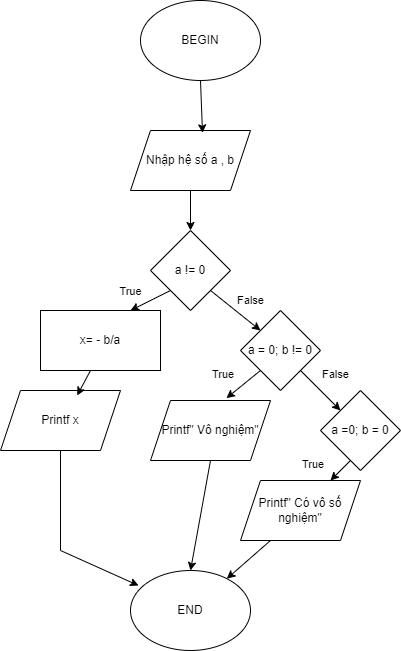

The diagram above was exported from draw.io. Its source (the exported page's mxGraphModel, read from the mxfile embedded in the PNG):
<mxGraphModel dx="780" dy="496" grid="1" gridSize="10" guides="1" tooltips="1" connect="1" arrows="1" fold="1" page="1" pageScale="1" pageWidth="850" pageHeight="1100" math="0" shadow="0">
  <root>
    <mxCell id="0" />
    <mxCell id="1" parent="0" />
    <mxCell id="7fwVxkypKOMGCe9NhcHx-1" value="BEGIN" style="ellipse;whiteSpace=wrap;html=1;" vertex="1" parent="1">
      <mxGeometry x="310" y="50" width="120" height="80" as="geometry" />
    </mxCell>
    <mxCell id="7fwVxkypKOMGCe9NhcHx-2" value="Nhập hệ số a , b" style="shape=parallelogram;perimeter=parallelogramPerimeter;whiteSpace=wrap;html=1;fixedSize=1;" vertex="1" parent="1">
      <mxGeometry x="300" y="180" width="120" height="60" as="geometry" />
    </mxCell>
    <mxCell id="7fwVxkypKOMGCe9NhcHx-3" value="a != 0" style="rhombus;whiteSpace=wrap;html=1;" vertex="1" parent="1">
      <mxGeometry x="320" y="280" width="80" height="80" as="geometry" />
    </mxCell>
    <mxCell id="7fwVxkypKOMGCe9NhcHx-4" value="a = 0; b != 0" style="rhombus;whiteSpace=wrap;html=1;" vertex="1" parent="1">
      <mxGeometry x="410" y="360" width="80" height="80" as="geometry" />
    </mxCell>
    <mxCell id="7fwVxkypKOMGCe9NhcHx-5" value="Printf x" style="shape=parallelogram;perimeter=parallelogramPerimeter;whiteSpace=wrap;html=1;fixedSize=1;" vertex="1" parent="1">
      <mxGeometry x="170" y="440" width="120" height="60" as="geometry" />
    </mxCell>
    <mxCell id="7fwVxkypKOMGCe9NhcHx-6" value="x= - b/a" style="rounded=0;whiteSpace=wrap;html=1;" vertex="1" parent="1">
      <mxGeometry x="210" y="360" width="120" height="60" as="geometry" />
    </mxCell>
    <mxCell id="7fwVxkypKOMGCe9NhcHx-7" value="a =0; b = 0" style="rhombus;whiteSpace=wrap;html=1;" vertex="1" parent="1">
      <mxGeometry x="490" y="440" width="80" height="80" as="geometry" />
    </mxCell>
    <mxCell id="7fwVxkypKOMGCe9NhcHx-8" value="Printf&quot; Vô nghiệm&quot;" style="shape=parallelogram;perimeter=parallelogramPerimeter;whiteSpace=wrap;html=1;fixedSize=1;" vertex="1" parent="1">
      <mxGeometry x="320" y="450" width="120" height="60" as="geometry" />
    </mxCell>
    <mxCell id="7fwVxkypKOMGCe9NhcHx-9" value="Printf&quot; Có vô số nghiệm&quot;" style="shape=parallelogram;perimeter=parallelogramPerimeter;whiteSpace=wrap;html=1;fixedSize=1;" vertex="1" parent="1">
      <mxGeometry x="410" y="530" width="120" height="60" as="geometry" />
    </mxCell>
    <mxCell id="7fwVxkypKOMGCe9NhcHx-10" value="END" style="ellipse;whiteSpace=wrap;html=1;" vertex="1" parent="1">
      <mxGeometry x="300" y="620" width="120" height="80" as="geometry" />
    </mxCell>
    <mxCell id="7fwVxkypKOMGCe9NhcHx-11" value="" style="endArrow=classic;html=1;rounded=0;entryX=0.6;entryY=0.039;entryDx=0;entryDy=0;entryPerimeter=0;" edge="1" parent="1" target="7fwVxkypKOMGCe9NhcHx-2">
      <mxGeometry width="50" height="50" relative="1" as="geometry">
        <mxPoint x="370" y="130" as="sourcePoint" />
        <mxPoint x="420" y="80" as="targetPoint" />
      </mxGeometry>
    </mxCell>
    <mxCell id="7fwVxkypKOMGCe9NhcHx-12" value="" style="endArrow=classic;html=1;rounded=0;entryX=0.5;entryY=0;entryDx=0;entryDy=0;" edge="1" parent="1" target="7fwVxkypKOMGCe9NhcHx-3">
      <mxGeometry width="50" height="50" relative="1" as="geometry">
        <mxPoint x="360" y="240" as="sourcePoint" />
        <mxPoint x="410" y="190" as="targetPoint" />
      </mxGeometry>
    </mxCell>
    <mxCell id="7fwVxkypKOMGCe9NhcHx-13" value="True" style="endArrow=classic;html=1;rounded=0;verticalAlign=bottom;" edge="1" parent="1">
      <mxGeometry x="0.8" y="-9" width="50" height="50" relative="1" as="geometry">
        <mxPoint x="340" y="340" as="sourcePoint" />
        <mxPoint x="300" y="360" as="targetPoint" />
        <Array as="points">
          <mxPoint x="300" y="360" />
        </Array>
        <mxPoint as="offset" />
      </mxGeometry>
    </mxCell>
    <mxCell id="7fwVxkypKOMGCe9NhcHx-14" value="" style="endArrow=classic;html=1;rounded=0;entryX=0.639;entryY=0.083;entryDx=0;entryDy=0;entryPerimeter=0;" edge="1" parent="1" target="7fwVxkypKOMGCe9NhcHx-5">
      <mxGeometry width="50" height="50" relative="1" as="geometry">
        <mxPoint x="260" y="420" as="sourcePoint" />
        <mxPoint x="310" y="370" as="targetPoint" />
      </mxGeometry>
    </mxCell>
    <mxCell id="7fwVxkypKOMGCe9NhcHx-15" value="False" style="endArrow=classic;html=1;rounded=0;entryX=0;entryY=0;entryDx=0;entryDy=0;" edge="1" parent="1" target="7fwVxkypKOMGCe9NhcHx-4">
      <mxGeometry x="0.1707" y="17" width="50" height="50" relative="1" as="geometry">
        <mxPoint x="380" y="340" as="sourcePoint" />
        <mxPoint x="430" y="290" as="targetPoint" />
        <mxPoint as="offset" />
      </mxGeometry>
    </mxCell>
    <mxCell id="7fwVxkypKOMGCe9NhcHx-16" value="" style="endArrow=classic;html=1;rounded=0;" edge="1" parent="1" target="7fwVxkypKOMGCe9NhcHx-7">
      <mxGeometry width="50" height="50" relative="1" as="geometry">
        <mxPoint x="470" y="420" as="sourcePoint" />
        <mxPoint x="520" y="370" as="targetPoint" />
      </mxGeometry>
    </mxCell>
    <mxCell id="7fwVxkypKOMGCe9NhcHx-17" value="" style="endArrow=classic;html=1;rounded=0;" edge="1" parent="1" target="7fwVxkypKOMGCe9NhcHx-10">
      <mxGeometry width="50" height="50" relative="1" as="geometry">
        <mxPoint x="440" y="590" as="sourcePoint" />
        <mxPoint x="490" y="540" as="targetPoint" />
      </mxGeometry>
    </mxCell>
    <mxCell id="7fwVxkypKOMGCe9NhcHx-18" value="" style="endArrow=classic;html=1;rounded=0;entryX=0.633;entryY=-0.039;entryDx=0;entryDy=0;entryPerimeter=0;" edge="1" parent="1" target="7fwVxkypKOMGCe9NhcHx-8">
      <mxGeometry width="50" height="50" relative="1" as="geometry">
        <mxPoint x="430" y="420" as="sourcePoint" />
        <mxPoint x="480" y="370" as="targetPoint" />
      </mxGeometry>
    </mxCell>
    <mxCell id="7fwVxkypKOMGCe9NhcHx-19" value="" style="endArrow=classic;html=1;rounded=0;entryX=0.067;entryY=0.188;entryDx=0;entryDy=0;entryPerimeter=0;" edge="1" parent="1" target="7fwVxkypKOMGCe9NhcHx-10">
      <mxGeometry width="50" height="50" relative="1" as="geometry">
        <mxPoint x="230" y="500" as="sourcePoint" />
        <mxPoint x="280" y="450" as="targetPoint" />
        <Array as="points">
          <mxPoint x="230" y="600" />
        </Array>
      </mxGeometry>
    </mxCell>
    <mxCell id="7fwVxkypKOMGCe9NhcHx-20" value="" style="endArrow=classic;html=1;rounded=0;entryX=0.75;entryY=0;entryDx=0;entryDy=0;" edge="1" parent="1" target="7fwVxkypKOMGCe9NhcHx-9">
      <mxGeometry width="50" height="50" relative="1" as="geometry">
        <mxPoint x="520" y="510" as="sourcePoint" />
        <mxPoint x="570" y="460" as="targetPoint" />
      </mxGeometry>
    </mxCell>
    <mxCell id="7fwVxkypKOMGCe9NhcHx-21" value="" style="endArrow=classic;html=1;rounded=0;entryX=0.5;entryY=0;entryDx=0;entryDy=0;" edge="1" parent="1" target="7fwVxkypKOMGCe9NhcHx-10">
      <mxGeometry width="50" height="50" relative="1" as="geometry">
        <mxPoint x="380" y="510" as="sourcePoint" />
        <mxPoint x="430" y="460" as="targetPoint" />
      </mxGeometry>
    </mxCell>
    <mxCell id="7fwVxkypKOMGCe9NhcHx-23" value="&lt;span style=&quot;color: rgb(0, 0, 0); font-family: Helvetica; font-size: 11px; font-style: normal; font-variant-ligatures: normal; font-variant-caps: normal; font-weight: 400; letter-spacing: normal; orphans: 2; text-align: center; text-indent: 0px; text-transform: none; widows: 2; word-spacing: 0px; -webkit-text-stroke-width: 0px; white-space: nowrap; background-color: rgb(255, 255, 255); text-decoration-thickness: initial; text-decoration-style: initial; text-decoration-color: initial; display: inline !important; float: none;&quot;&gt;True&lt;/span&gt;" style="text;whiteSpace=wrap;html=1;" vertex="1" parent="1">
      <mxGeometry x="380" y="410" width="60" height="40" as="geometry" />
    </mxCell>
    <mxCell id="7fwVxkypKOMGCe9NhcHx-24" value="&lt;span style=&quot;color: rgb(0, 0, 0); font-family: Helvetica; font-size: 11px; font-style: normal; font-variant-ligatures: normal; font-variant-caps: normal; font-weight: 400; letter-spacing: normal; orphans: 2; text-align: center; text-indent: 0px; text-transform: none; widows: 2; word-spacing: 0px; -webkit-text-stroke-width: 0px; white-space: nowrap; background-color: rgb(255, 255, 255); text-decoration-thickness: initial; text-decoration-style: initial; text-decoration-color: initial; display: inline !important; float: none;&quot;&gt;True&lt;/span&gt;" style="text;whiteSpace=wrap;html=1;" vertex="1" parent="1">
      <mxGeometry x="470" y="500" width="60" height="40" as="geometry" />
    </mxCell>
    <mxCell id="7fwVxkypKOMGCe9NhcHx-25" value="&lt;span style=&quot;color: rgb(0, 0, 0); font-family: Helvetica; font-size: 11px; font-style: normal; font-variant-ligatures: normal; font-variant-caps: normal; font-weight: 400; letter-spacing: normal; orphans: 2; text-align: center; text-indent: 0px; text-transform: none; widows: 2; word-spacing: 0px; -webkit-text-stroke-width: 0px; white-space: nowrap; background-color: rgb(255, 255, 255); text-decoration-thickness: initial; text-decoration-style: initial; text-decoration-color: initial; display: inline !important; float: none;&quot;&gt;False&lt;/span&gt;" style="text;whiteSpace=wrap;html=1;" vertex="1" parent="1">
      <mxGeometry x="490" y="410" width="60" height="40" as="geometry" />
    </mxCell>
  </root>
</mxGraphModel>